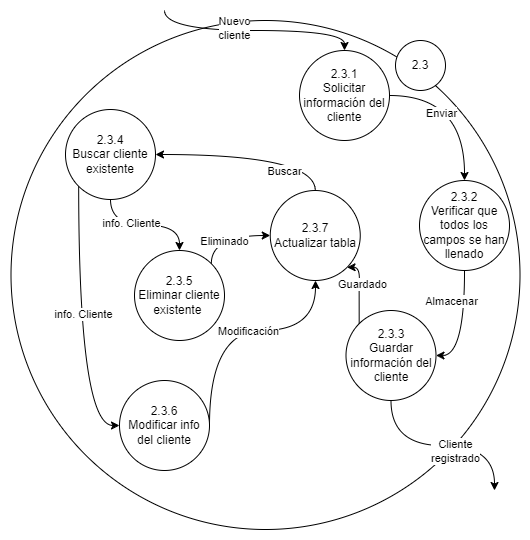

The diagram above was exported from draw.io. Its source (the exported page's mxGraphModel, read from the mxfile embedded in the PNG):
<mxGraphModel dx="1884" dy="1116" grid="1" gridSize="10" guides="1" tooltips="1" connect="1" arrows="1" fold="1" page="1" pageScale="1" pageWidth="827" pageHeight="1169" math="0" shadow="0">
  <root>
    <mxCell id="0" />
    <mxCell id="1" parent="0" />
    <mxCell id="2" value="" style="ellipse;whiteSpace=wrap;html=1;aspect=fixed;" vertex="1" parent="1">
      <mxGeometry x="85.5" y="2150" width="509" height="509" as="geometry" />
    </mxCell>
    <mxCell id="3" value="2.3" style="ellipse;whiteSpace=wrap;html=1;aspect=fixed;" vertex="1" parent="1">
      <mxGeometry x="470" y="2170" width="50" height="50" as="geometry" />
    </mxCell>
    <mxCell id="4" style="edgeStyle=orthogonalEdgeStyle;rounded=0;orthogonalLoop=1;jettySize=auto;html=1;exitX=1;exitY=0.5;exitDx=0;exitDy=0;entryX=0.5;entryY=0;entryDx=0;entryDy=0;curved=1;" edge="1" source="10" target="13" parent="1">
      <mxGeometry relative="1" as="geometry" />
    </mxCell>
    <mxCell id="5" value="Enviar" style="edgeLabel;html=1;align=center;verticalAlign=middle;resizable=0;points=[];" vertex="1" connectable="0" parent="4">
      <mxGeometry x="-0.048" y="1" relative="1" as="geometry">
        <mxPoint x="-25" y="16" as="offset" />
      </mxGeometry>
    </mxCell>
    <mxCell id="6" style="edgeStyle=orthogonalEdgeStyle;rounded=0;orthogonalLoop=1;jettySize=auto;html=1;exitX=0.5;exitY=0;exitDx=0;exitDy=0;curved=1;startArrow=classic;startFill=1;endArrow=none;endFill=0;" edge="1" source="10" parent="1">
      <mxGeometry relative="1" as="geometry">
        <mxPoint x="239" y="2140" as="targetPoint" />
      </mxGeometry>
    </mxCell>
    <mxCell id="7" value="Nuevo&lt;br&gt;cliente" style="edgeLabel;html=1;align=center;verticalAlign=middle;resizable=0;points=[];" vertex="1" connectable="0" parent="6">
      <mxGeometry x="0.1917" y="-3" relative="1" as="geometry">
        <mxPoint as="offset" />
      </mxGeometry>
    </mxCell>
    <mxCell id="8" style="edgeStyle=orthogonalEdgeStyle;rounded=0;orthogonalLoop=1;jettySize=auto;html=1;exitX=0.5;exitY=0;exitDx=0;exitDy=0;entryX=1;entryY=0.5;entryDx=0;entryDy=0;curved=1;" edge="1" source="30" target="23" parent="1">
      <mxGeometry relative="1" as="geometry" />
    </mxCell>
    <mxCell id="9" value="Buscar" style="edgeLabel;html=1;align=center;verticalAlign=middle;resizable=0;points=[];" vertex="1" connectable="0" parent="8">
      <mxGeometry x="-0.32" relative="1" as="geometry">
        <mxPoint y="16" as="offset" />
      </mxGeometry>
    </mxCell>
    <mxCell id="10" value="2.3.1&lt;br&gt;Solicitar información del cliente" style="ellipse;whiteSpace=wrap;html=1;aspect=fixed;" vertex="1" parent="1">
      <mxGeometry x="374" y="2180" width="90" height="90" as="geometry" />
    </mxCell>
    <mxCell id="11" style="edgeStyle=orthogonalEdgeStyle;rounded=0;orthogonalLoop=1;jettySize=auto;html=1;entryX=1;entryY=0.5;entryDx=0;entryDy=0;curved=1;" edge="1" source="13" target="18" parent="1">
      <mxGeometry relative="1" as="geometry" />
    </mxCell>
    <mxCell id="12" value="Almacenar" style="edgeLabel;html=1;align=center;verticalAlign=middle;resizable=0;points=[];" vertex="1" connectable="0" parent="11">
      <mxGeometry x="-0.0444" y="3" relative="1" as="geometry">
        <mxPoint x="-17" y="-24" as="offset" />
      </mxGeometry>
    </mxCell>
    <mxCell id="13" value="2.3.2&lt;br&gt;Verificar que todos los campos se han llenado" style="ellipse;whiteSpace=wrap;html=1;aspect=fixed;" vertex="1" parent="1">
      <mxGeometry x="494" y="2310" width="90" height="90" as="geometry" />
    </mxCell>
    <mxCell id="14" style="edgeStyle=orthogonalEdgeStyle;curved=1;rounded=0;orthogonalLoop=1;jettySize=auto;html=1;exitX=0.5;exitY=1;exitDx=0;exitDy=0;" edge="1" source="18" parent="1">
      <mxGeometry relative="1" as="geometry">
        <mxPoint x="569" y="2620" as="targetPoint" />
      </mxGeometry>
    </mxCell>
    <mxCell id="15" value="Cliente&lt;br&gt;registrado" style="edgeLabel;html=1;align=center;verticalAlign=middle;resizable=0;points=[];" vertex="1" connectable="0" parent="14">
      <mxGeometry x="-0.1208" y="1" relative="1" as="geometry">
        <mxPoint x="23" y="6" as="offset" />
      </mxGeometry>
    </mxCell>
    <mxCell id="16" style="edgeStyle=orthogonalEdgeStyle;curved=1;rounded=0;orthogonalLoop=1;jettySize=auto;html=1;exitX=0;exitY=0;exitDx=0;exitDy=0;entryX=1;entryY=1;entryDx=0;entryDy=0;" edge="1" source="18" target="30" parent="1">
      <mxGeometry relative="1" as="geometry">
        <Array as="points">
          <mxPoint x="434" y="2420" />
          <mxPoint x="434" y="2397" />
        </Array>
      </mxGeometry>
    </mxCell>
    <mxCell id="17" value="Guardado" style="edgeLabel;html=1;align=center;verticalAlign=middle;resizable=0;points=[];" vertex="1" connectable="0" parent="16">
      <mxGeometry x="0.1699" y="-2" relative="1" as="geometry">
        <mxPoint as="offset" />
      </mxGeometry>
    </mxCell>
    <mxCell id="18" value="2.3.3&lt;br&gt;Guardar información del&lt;br&gt;cliente" style="ellipse;whiteSpace=wrap;html=1;aspect=fixed;" vertex="1" parent="1">
      <mxGeometry x="420.5" y="2440" width="90" height="90" as="geometry" />
    </mxCell>
    <mxCell id="19" value="" style="edgeStyle=orthogonalEdgeStyle;rounded=0;orthogonalLoop=1;jettySize=auto;html=1;curved=1;" edge="1" source="23" target="26" parent="1">
      <mxGeometry relative="1" as="geometry" />
    </mxCell>
    <mxCell id="20" value="info. Cliente" style="edgeLabel;html=1;align=center;verticalAlign=middle;resizable=0;points=[];" vertex="1" connectable="0" parent="19">
      <mxGeometry x="-0.0773" y="-2" relative="1" as="geometry">
        <mxPoint x="-9" y="-4" as="offset" />
      </mxGeometry>
    </mxCell>
    <mxCell id="21" style="edgeStyle=orthogonalEdgeStyle;curved=1;rounded=0;orthogonalLoop=1;jettySize=auto;html=1;exitX=0;exitY=1;exitDx=0;exitDy=0;entryX=0;entryY=0.5;entryDx=0;entryDy=0;" edge="1" source="23" target="29" parent="1">
      <mxGeometry relative="1" as="geometry" />
    </mxCell>
    <mxCell id="22" value="info. Cliente" style="edgeLabel;html=1;align=center;verticalAlign=middle;resizable=0;points=[];" vertex="1" connectable="0" parent="21">
      <mxGeometry x="-0.0932" y="4" relative="1" as="geometry">
        <mxPoint as="offset" />
      </mxGeometry>
    </mxCell>
    <mxCell id="23" value="2.3.4&lt;br&gt;Buscar cliente existente" style="ellipse;whiteSpace=wrap;html=1;aspect=fixed;" vertex="1" parent="1">
      <mxGeometry x="140" y="2239" width="90" height="90" as="geometry" />
    </mxCell>
    <mxCell id="24" style="edgeStyle=orthogonalEdgeStyle;rounded=0;orthogonalLoop=1;jettySize=auto;html=1;exitX=1;exitY=0;exitDx=0;exitDy=0;entryX=0;entryY=0.5;entryDx=0;entryDy=0;curved=1;" edge="1" source="26" target="30" parent="1">
      <mxGeometry relative="1" as="geometry">
        <Array as="points">
          <mxPoint x="286" y="2365" />
        </Array>
      </mxGeometry>
    </mxCell>
    <mxCell id="25" value="Eliminado" style="edgeLabel;html=1;align=center;verticalAlign=middle;resizable=0;points=[];" vertex="1" connectable="0" parent="24">
      <mxGeometry x="-0.1031" y="-3" relative="1" as="geometry">
        <mxPoint x="2" y="2" as="offset" />
      </mxGeometry>
    </mxCell>
    <mxCell id="26" value="2.3.5&lt;br&gt;Eliminar cliente existente&amp;nbsp;" style="ellipse;whiteSpace=wrap;html=1;aspect=fixed;" vertex="1" parent="1">
      <mxGeometry x="209" y="2380" width="90" height="90" as="geometry" />
    </mxCell>
    <mxCell id="27" style="edgeStyle=orthogonalEdgeStyle;curved=1;rounded=0;orthogonalLoop=1;jettySize=auto;html=1;exitX=1;exitY=0.5;exitDx=0;exitDy=0;entryX=0.5;entryY=1;entryDx=0;entryDy=0;" edge="1" source="29" target="30" parent="1">
      <mxGeometry relative="1" as="geometry">
        <Array as="points">
          <mxPoint x="284" y="2460" />
          <mxPoint x="390" y="2460" />
          <mxPoint x="390" y="2410" />
        </Array>
      </mxGeometry>
    </mxCell>
    <mxCell id="28" value="Modificación" style="edgeLabel;html=1;align=center;verticalAlign=middle;resizable=0;points=[];" vertex="1" connectable="0" parent="27">
      <mxGeometry x="-0.1392" y="6" relative="1" as="geometry">
        <mxPoint x="26" y="6" as="offset" />
      </mxGeometry>
    </mxCell>
    <mxCell id="29" value="2.3.6&lt;br&gt;Modificar info del cliente" style="ellipse;whiteSpace=wrap;html=1;aspect=fixed;" vertex="1" parent="1">
      <mxGeometry x="194" y="2510" width="90" height="90" as="geometry" />
    </mxCell>
    <mxCell id="30" value="2.3.7&lt;br&gt;Actualizar tabla" style="ellipse;whiteSpace=wrap;html=1;aspect=fixed;" vertex="1" parent="1">
      <mxGeometry x="344.75" y="2320" width="90" height="90" as="geometry" />
    </mxCell>
  </root>
</mxGraphModel>